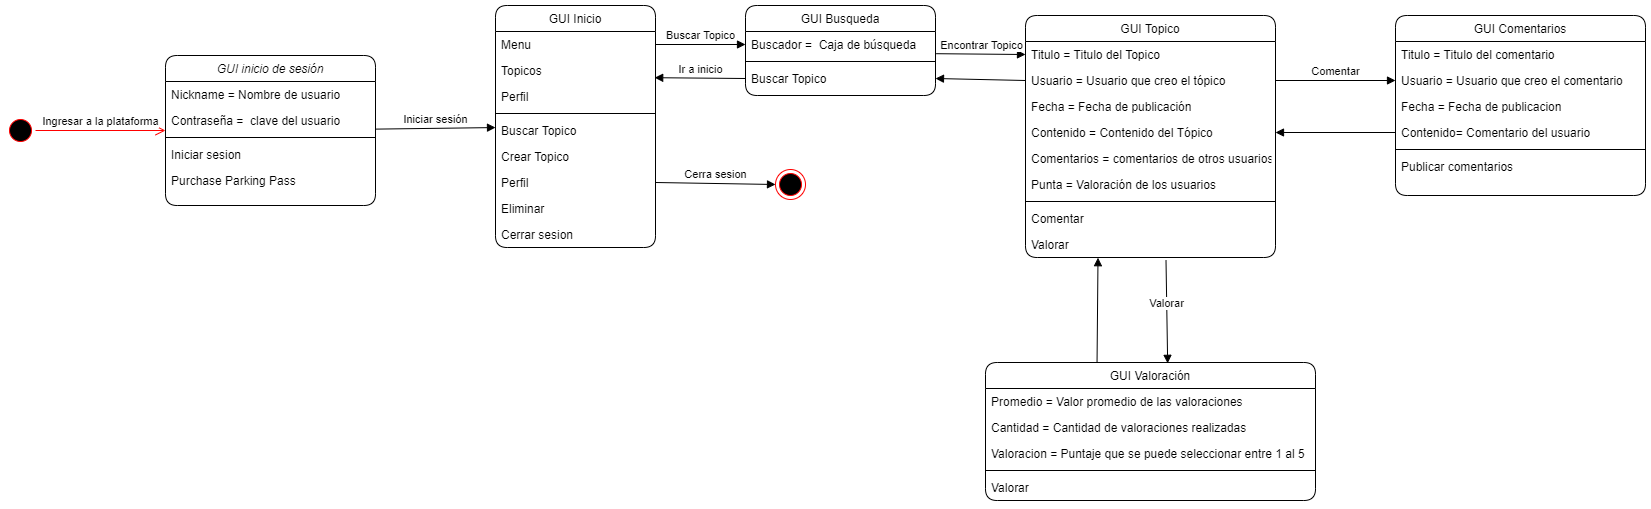

The diagram above was exported from draw.io. Its source (the exported page's mxGraphModel, read from the mxfile embedded in the PNG):
<mxGraphModel dx="1865" dy="580" grid="1" gridSize="10" guides="1" tooltips="1" connect="1" arrows="1" fold="1" page="1" pageScale="1" pageWidth="827" pageHeight="1169" math="0" shadow="0">
  <root>
    <mxCell id="WIyWlLk6GJQsqaUBKTNV-0" />
    <mxCell id="WIyWlLk6GJQsqaUBKTNV-1" parent="WIyWlLk6GJQsqaUBKTNV-0" />
    <mxCell id="zkfFHV4jXpPFQw0GAbJ--0" value="GUI inicio de sesión" style="swimlane;fontStyle=2;align=center;verticalAlign=top;childLayout=stackLayout;horizontal=1;startSize=26;horizontalStack=0;resizeParent=1;resizeLast=0;collapsible=1;marginBottom=0;rounded=1;shadow=0;strokeWidth=1;" parent="WIyWlLk6GJQsqaUBKTNV-1" vertex="1">
      <mxGeometry x="120" y="140" width="210" height="150" as="geometry">
        <mxRectangle x="230" y="140" width="160" height="26" as="alternateBounds" />
      </mxGeometry>
    </mxCell>
    <mxCell id="zkfFHV4jXpPFQw0GAbJ--1" value="Nickname = Nombre de usuario" style="text;align=left;verticalAlign=top;spacingLeft=4;spacingRight=4;overflow=hidden;rotatable=0;points=[[0,0.5],[1,0.5]];portConstraint=eastwest;" parent="zkfFHV4jXpPFQw0GAbJ--0" vertex="1">
      <mxGeometry y="26" width="210" height="26" as="geometry" />
    </mxCell>
    <mxCell id="zkfFHV4jXpPFQw0GAbJ--2" value="Contraseña =  clave del usuario" style="text;align=left;verticalAlign=top;spacingLeft=4;spacingRight=4;overflow=hidden;rotatable=0;points=[[0,0.5],[1,0.5]];portConstraint=eastwest;rounded=0;shadow=0;html=0;" parent="zkfFHV4jXpPFQw0GAbJ--0" vertex="1">
      <mxGeometry y="52" width="210" height="26" as="geometry" />
    </mxCell>
    <mxCell id="zkfFHV4jXpPFQw0GAbJ--4" value="" style="line;html=1;strokeWidth=1;align=left;verticalAlign=middle;spacingTop=-1;spacingLeft=3;spacingRight=3;rotatable=0;labelPosition=right;points=[];portConstraint=eastwest;" parent="zkfFHV4jXpPFQw0GAbJ--0" vertex="1">
      <mxGeometry y="78" width="210" height="8" as="geometry" />
    </mxCell>
    <mxCell id="zkfFHV4jXpPFQw0GAbJ--5" value="Iniciar sesion" style="text;align=left;verticalAlign=top;spacingLeft=4;spacingRight=4;overflow=hidden;rotatable=0;points=[[0,0.5],[1,0.5]];portConstraint=eastwest;" parent="zkfFHV4jXpPFQw0GAbJ--0" vertex="1">
      <mxGeometry y="86" width="210" height="26" as="geometry" />
    </mxCell>
    <mxCell id="D7CaplUP4grF1d-UKRPY-1" value="Purchase Parking Pass" style="text;align=left;verticalAlign=top;spacingLeft=4;spacingRight=4;overflow=hidden;rotatable=0;points=[[0,0.5],[1,0.5]];portConstraint=eastwest;" vertex="1" parent="zkfFHV4jXpPFQw0GAbJ--0">
      <mxGeometry y="112" width="210" height="26" as="geometry" />
    </mxCell>
    <mxCell id="zkfFHV4jXpPFQw0GAbJ--6" value="GUI Busqueda" style="swimlane;fontStyle=0;align=center;verticalAlign=top;childLayout=stackLayout;horizontal=1;startSize=26;horizontalStack=0;resizeParent=1;resizeLast=0;collapsible=1;marginBottom=0;rounded=1;shadow=0;strokeWidth=1;" parent="WIyWlLk6GJQsqaUBKTNV-1" vertex="1">
      <mxGeometry x="700" y="90" width="190" height="90" as="geometry">
        <mxRectangle x="130" y="380" width="160" height="26" as="alternateBounds" />
      </mxGeometry>
    </mxCell>
    <mxCell id="zkfFHV4jXpPFQw0GAbJ--7" value="Buscador =  Caja de búsqueda" style="text;align=left;verticalAlign=top;spacingLeft=4;spacingRight=4;overflow=hidden;rotatable=0;points=[[0,0.5],[1,0.5]];portConstraint=eastwest;" parent="zkfFHV4jXpPFQw0GAbJ--6" vertex="1">
      <mxGeometry y="26" width="190" height="26" as="geometry" />
    </mxCell>
    <mxCell id="zkfFHV4jXpPFQw0GAbJ--9" value="" style="line;html=1;strokeWidth=1;align=left;verticalAlign=middle;spacingTop=-1;spacingLeft=3;spacingRight=3;rotatable=0;labelPosition=right;points=[];portConstraint=eastwest;" parent="zkfFHV4jXpPFQw0GAbJ--6" vertex="1">
      <mxGeometry y="52" width="190" height="8" as="geometry" />
    </mxCell>
    <mxCell id="zkfFHV4jXpPFQw0GAbJ--10" value="Buscar Topico" style="text;align=left;verticalAlign=top;spacingLeft=4;spacingRight=4;overflow=hidden;rotatable=0;points=[[0,0.5],[1,0.5]];portConstraint=eastwest;fontStyle=0" parent="zkfFHV4jXpPFQw0GAbJ--6" vertex="1">
      <mxGeometry y="60" width="190" height="26" as="geometry" />
    </mxCell>
    <mxCell id="zkfFHV4jXpPFQw0GAbJ--13" value="GUI Topico" style="swimlane;fontStyle=0;align=center;verticalAlign=top;childLayout=stackLayout;horizontal=1;startSize=26;horizontalStack=0;resizeParent=1;resizeLast=0;collapsible=1;marginBottom=0;rounded=1;shadow=0;strokeWidth=1;" parent="WIyWlLk6GJQsqaUBKTNV-1" vertex="1">
      <mxGeometry x="980" y="100" width="250" height="242" as="geometry">
        <mxRectangle x="340" y="380" width="170" height="26" as="alternateBounds" />
      </mxGeometry>
    </mxCell>
    <mxCell id="zkfFHV4jXpPFQw0GAbJ--14" value="Titulo = Titulo del Topico" style="text;align=left;verticalAlign=top;spacingLeft=4;spacingRight=4;overflow=hidden;rotatable=0;points=[[0,0.5],[1,0.5]];portConstraint=eastwest;" parent="zkfFHV4jXpPFQw0GAbJ--13" vertex="1">
      <mxGeometry y="26" width="250" height="26" as="geometry" />
    </mxCell>
    <mxCell id="D7CaplUP4grF1d-UKRPY-16" value="Usuario = Usuario que creo el tópico" style="text;align=left;verticalAlign=top;spacingLeft=4;spacingRight=4;overflow=hidden;rotatable=0;points=[[0,0.5],[1,0.5]];portConstraint=eastwest;" vertex="1" parent="zkfFHV4jXpPFQw0GAbJ--13">
      <mxGeometry y="52" width="250" height="26" as="geometry" />
    </mxCell>
    <mxCell id="D7CaplUP4grF1d-UKRPY-17" value="Fecha = Fecha de publicación" style="text;align=left;verticalAlign=top;spacingLeft=4;spacingRight=4;overflow=hidden;rotatable=0;points=[[0,0.5],[1,0.5]];portConstraint=eastwest;" vertex="1" parent="zkfFHV4jXpPFQw0GAbJ--13">
      <mxGeometry y="78" width="250" height="26" as="geometry" />
    </mxCell>
    <mxCell id="D7CaplUP4grF1d-UKRPY-34" value="Contenido = Contenido del Tópico" style="text;align=left;verticalAlign=top;spacingLeft=4;spacingRight=4;overflow=hidden;rotatable=0;points=[[0,0.5],[1,0.5]];portConstraint=eastwest;" vertex="1" parent="zkfFHV4jXpPFQw0GAbJ--13">
      <mxGeometry y="104" width="250" height="26" as="geometry" />
    </mxCell>
    <mxCell id="D7CaplUP4grF1d-UKRPY-18" value="Comentarios = comentarios de otros usuarios" style="text;align=left;verticalAlign=top;spacingLeft=4;spacingRight=4;overflow=hidden;rotatable=0;points=[[0,0.5],[1,0.5]];portConstraint=eastwest;" vertex="1" parent="zkfFHV4jXpPFQw0GAbJ--13">
      <mxGeometry y="130" width="250" height="26" as="geometry" />
    </mxCell>
    <mxCell id="D7CaplUP4grF1d-UKRPY-19" value="Punta = Valoración de los usuarios" style="text;align=left;verticalAlign=top;spacingLeft=4;spacingRight=4;overflow=hidden;rotatable=0;points=[[0,0.5],[1,0.5]];portConstraint=eastwest;" vertex="1" parent="zkfFHV4jXpPFQw0GAbJ--13">
      <mxGeometry y="156" width="250" height="26" as="geometry" />
    </mxCell>
    <mxCell id="zkfFHV4jXpPFQw0GAbJ--15" value="" style="line;html=1;strokeWidth=1;align=left;verticalAlign=middle;spacingTop=-1;spacingLeft=3;spacingRight=3;rotatable=0;labelPosition=right;points=[];portConstraint=eastwest;" parent="zkfFHV4jXpPFQw0GAbJ--13" vertex="1">
      <mxGeometry y="182" width="250" height="8" as="geometry" />
    </mxCell>
    <mxCell id="D7CaplUP4grF1d-UKRPY-15" value="Comentar" style="text;align=left;verticalAlign=top;spacingLeft=4;spacingRight=4;overflow=hidden;rotatable=0;points=[[0,0.5],[1,0.5]];portConstraint=eastwest;" vertex="1" parent="zkfFHV4jXpPFQw0GAbJ--13">
      <mxGeometry y="190" width="250" height="26" as="geometry" />
    </mxCell>
    <mxCell id="D7CaplUP4grF1d-UKRPY-20" value="Valorar" style="text;align=left;verticalAlign=top;spacingLeft=4;spacingRight=4;overflow=hidden;rotatable=0;points=[[0,0.5],[1,0.5]];portConstraint=eastwest;" vertex="1" parent="zkfFHV4jXpPFQw0GAbJ--13">
      <mxGeometry y="216" width="250" height="26" as="geometry" />
    </mxCell>
    <mxCell id="zkfFHV4jXpPFQw0GAbJ--17" value="GUI Inicio" style="swimlane;fontStyle=0;align=center;verticalAlign=top;childLayout=stackLayout;horizontal=1;startSize=26;horizontalStack=0;resizeParent=1;resizeLast=0;collapsible=1;marginBottom=0;rounded=1;shadow=0;strokeWidth=1;" parent="WIyWlLk6GJQsqaUBKTNV-1" vertex="1">
      <mxGeometry x="450" y="90" width="160" height="242" as="geometry">
        <mxRectangle x="550" y="140" width="160" height="26" as="alternateBounds" />
      </mxGeometry>
    </mxCell>
    <mxCell id="zkfFHV4jXpPFQw0GAbJ--18" value="Menu" style="text;align=left;verticalAlign=top;spacingLeft=4;spacingRight=4;overflow=hidden;rotatable=0;points=[[0,0.5],[1,0.5]];portConstraint=eastwest;" parent="zkfFHV4jXpPFQw0GAbJ--17" vertex="1">
      <mxGeometry y="26" width="160" height="26" as="geometry" />
    </mxCell>
    <mxCell id="zkfFHV4jXpPFQw0GAbJ--19" value="Topicos" style="text;align=left;verticalAlign=top;spacingLeft=4;spacingRight=4;overflow=hidden;rotatable=0;points=[[0,0.5],[1,0.5]];portConstraint=eastwest;rounded=0;shadow=0;html=0;" parent="zkfFHV4jXpPFQw0GAbJ--17" vertex="1">
      <mxGeometry y="52" width="160" height="26" as="geometry" />
    </mxCell>
    <mxCell id="zkfFHV4jXpPFQw0GAbJ--20" value="Perfil" style="text;align=left;verticalAlign=top;spacingLeft=4;spacingRight=4;overflow=hidden;rotatable=0;points=[[0,0.5],[1,0.5]];portConstraint=eastwest;rounded=0;shadow=0;html=0;" parent="zkfFHV4jXpPFQw0GAbJ--17" vertex="1">
      <mxGeometry y="78" width="160" height="26" as="geometry" />
    </mxCell>
    <mxCell id="zkfFHV4jXpPFQw0GAbJ--23" value="" style="line;html=1;strokeWidth=1;align=left;verticalAlign=middle;spacingTop=-1;spacingLeft=3;spacingRight=3;rotatable=0;labelPosition=right;points=[];portConstraint=eastwest;" parent="zkfFHV4jXpPFQw0GAbJ--17" vertex="1">
      <mxGeometry y="104" width="160" height="8" as="geometry" />
    </mxCell>
    <mxCell id="zkfFHV4jXpPFQw0GAbJ--24" value="Buscar Topico" style="text;align=left;verticalAlign=top;spacingLeft=4;spacingRight=4;overflow=hidden;rotatable=0;points=[[0,0.5],[1,0.5]];portConstraint=eastwest;" parent="zkfFHV4jXpPFQw0GAbJ--17" vertex="1">
      <mxGeometry y="112" width="160" height="26" as="geometry" />
    </mxCell>
    <mxCell id="D7CaplUP4grF1d-UKRPY-12" value="Crear Topico" style="text;align=left;verticalAlign=top;spacingLeft=4;spacingRight=4;overflow=hidden;rotatable=0;points=[[0,0.5],[1,0.5]];portConstraint=eastwest;" vertex="1" parent="zkfFHV4jXpPFQw0GAbJ--17">
      <mxGeometry y="138" width="160" height="26" as="geometry" />
    </mxCell>
    <mxCell id="D7CaplUP4grF1d-UKRPY-13" value="Perfil" style="text;align=left;verticalAlign=top;spacingLeft=4;spacingRight=4;overflow=hidden;rotatable=0;points=[[0,0.5],[1,0.5]];portConstraint=eastwest;" vertex="1" parent="zkfFHV4jXpPFQw0GAbJ--17">
      <mxGeometry y="164" width="160" height="26" as="geometry" />
    </mxCell>
    <mxCell id="D7CaplUP4grF1d-UKRPY-14" value="Eliminar" style="text;align=left;verticalAlign=top;spacingLeft=4;spacingRight=4;overflow=hidden;rotatable=0;points=[[0,0.5],[1,0.5]];portConstraint=eastwest;" vertex="1" parent="zkfFHV4jXpPFQw0GAbJ--17">
      <mxGeometry y="190" width="160" height="26" as="geometry" />
    </mxCell>
    <mxCell id="zkfFHV4jXpPFQw0GAbJ--25" value="Cerrar sesion" style="text;align=left;verticalAlign=top;spacingLeft=4;spacingRight=4;overflow=hidden;rotatable=0;points=[[0,0.5],[1,0.5]];portConstraint=eastwest;" parent="zkfFHV4jXpPFQw0GAbJ--17" vertex="1">
      <mxGeometry y="216" width="160" height="26" as="geometry" />
    </mxCell>
    <mxCell id="D7CaplUP4grF1d-UKRPY-7" value="Iniciar sesión" style="html=1;verticalAlign=bottom;endArrow=block;" edge="1" parent="WIyWlLk6GJQsqaUBKTNV-1" source="zkfFHV4jXpPFQw0GAbJ--0" target="zkfFHV4jXpPFQw0GAbJ--17">
      <mxGeometry width="80" relative="1" as="geometry">
        <mxPoint x="350" y="170" as="sourcePoint" />
        <mxPoint x="430" y="170" as="targetPoint" />
      </mxGeometry>
    </mxCell>
    <mxCell id="D7CaplUP4grF1d-UKRPY-8" value="" style="ellipse;html=1;shape=endState;fillColor=#000000;strokeColor=#ff0000;rounded=1;" vertex="1" parent="WIyWlLk6GJQsqaUBKTNV-1">
      <mxGeometry x="730" y="254" width="30" height="30" as="geometry" />
    </mxCell>
    <mxCell id="D7CaplUP4grF1d-UKRPY-10" value="" style="ellipse;html=1;shape=startState;fillColor=#000000;strokeColor=#ff0000;rounded=1;" vertex="1" parent="WIyWlLk6GJQsqaUBKTNV-1">
      <mxGeometry x="-40" y="200" width="30" height="30" as="geometry" />
    </mxCell>
    <mxCell id="D7CaplUP4grF1d-UKRPY-11" value="Ingresar a la plataforma" style="edgeStyle=orthogonalEdgeStyle;html=1;verticalAlign=bottom;endArrow=open;endSize=8;strokeColor=#ff0000;" edge="1" source="D7CaplUP4grF1d-UKRPY-10" parent="WIyWlLk6GJQsqaUBKTNV-1" target="zkfFHV4jXpPFQw0GAbJ--0">
      <mxGeometry relative="1" as="geometry">
        <mxPoint x="25" y="220" as="targetPoint" />
      </mxGeometry>
    </mxCell>
    <mxCell id="D7CaplUP4grF1d-UKRPY-21" value="GUI Comentarios" style="swimlane;fontStyle=0;align=center;verticalAlign=top;childLayout=stackLayout;horizontal=1;startSize=26;horizontalStack=0;resizeParent=1;resizeLast=0;collapsible=1;marginBottom=0;rounded=1;shadow=0;strokeWidth=1;" vertex="1" parent="WIyWlLk6GJQsqaUBKTNV-1">
      <mxGeometry x="1350" y="100" width="250" height="180" as="geometry">
        <mxRectangle x="130" y="380" width="160" height="26" as="alternateBounds" />
      </mxGeometry>
    </mxCell>
    <mxCell id="D7CaplUP4grF1d-UKRPY-22" value="Titulo = Titulo del comentario" style="text;align=left;verticalAlign=top;spacingLeft=4;spacingRight=4;overflow=hidden;rotatable=0;points=[[0,0.5],[1,0.5]];portConstraint=eastwest;" vertex="1" parent="D7CaplUP4grF1d-UKRPY-21">
      <mxGeometry y="26" width="250" height="26" as="geometry" />
    </mxCell>
    <mxCell id="D7CaplUP4grF1d-UKRPY-30" value="Usuario = Usuario que creo el comentario" style="text;align=left;verticalAlign=top;spacingLeft=4;spacingRight=4;overflow=hidden;rotatable=0;points=[[0,0.5],[1,0.5]];portConstraint=eastwest;" vertex="1" parent="D7CaplUP4grF1d-UKRPY-21">
      <mxGeometry y="52" width="250" height="26" as="geometry" />
    </mxCell>
    <mxCell id="D7CaplUP4grF1d-UKRPY-31" value="Fecha = Fecha de publicacion" style="text;align=left;verticalAlign=top;spacingLeft=4;spacingRight=4;overflow=hidden;rotatable=0;points=[[0,0.5],[1,0.5]];portConstraint=eastwest;" vertex="1" parent="D7CaplUP4grF1d-UKRPY-21">
      <mxGeometry y="78" width="250" height="26" as="geometry" />
    </mxCell>
    <mxCell id="D7CaplUP4grF1d-UKRPY-32" value="Contenido= Comentario del usuario" style="text;align=left;verticalAlign=top;spacingLeft=4;spacingRight=4;overflow=hidden;rotatable=0;points=[[0,0.5],[1,0.5]];portConstraint=eastwest;" vertex="1" parent="D7CaplUP4grF1d-UKRPY-21">
      <mxGeometry y="104" width="250" height="26" as="geometry" />
    </mxCell>
    <mxCell id="D7CaplUP4grF1d-UKRPY-23" value="" style="line;html=1;strokeWidth=1;align=left;verticalAlign=middle;spacingTop=-1;spacingLeft=3;spacingRight=3;rotatable=0;labelPosition=right;points=[];portConstraint=eastwest;" vertex="1" parent="D7CaplUP4grF1d-UKRPY-21">
      <mxGeometry y="130" width="250" height="8" as="geometry" />
    </mxCell>
    <mxCell id="D7CaplUP4grF1d-UKRPY-24" value="Publicar comentarios" style="text;align=left;verticalAlign=top;spacingLeft=4;spacingRight=4;overflow=hidden;rotatable=0;points=[[0,0.5],[1,0.5]];portConstraint=eastwest;fontStyle=0" vertex="1" parent="D7CaplUP4grF1d-UKRPY-21">
      <mxGeometry y="138" width="250" height="26" as="geometry" />
    </mxCell>
    <mxCell id="D7CaplUP4grF1d-UKRPY-26" value="GUI Valoración" style="swimlane;fontStyle=0;align=center;verticalAlign=top;childLayout=stackLayout;horizontal=1;startSize=26;horizontalStack=0;resizeParent=1;resizeLast=0;collapsible=1;marginBottom=0;rounded=1;shadow=0;strokeWidth=1;" vertex="1" parent="WIyWlLk6GJQsqaUBKTNV-1">
      <mxGeometry x="940" y="447" width="330" height="138" as="geometry">
        <mxRectangle x="130" y="380" width="160" height="26" as="alternateBounds" />
      </mxGeometry>
    </mxCell>
    <mxCell id="D7CaplUP4grF1d-UKRPY-27" value="Promedio = Valor promedio de las valoraciones" style="text;align=left;verticalAlign=top;spacingLeft=4;spacingRight=4;overflow=hidden;rotatable=0;points=[[0,0.5],[1,0.5]];portConstraint=eastwest;" vertex="1" parent="D7CaplUP4grF1d-UKRPY-26">
      <mxGeometry y="26" width="330" height="26" as="geometry" />
    </mxCell>
    <mxCell id="D7CaplUP4grF1d-UKRPY-37" value="Cantidad = Cantidad de valoraciones realizadas" style="text;align=left;verticalAlign=top;spacingLeft=4;spacingRight=4;overflow=hidden;rotatable=0;points=[[0,0.5],[1,0.5]];portConstraint=eastwest;" vertex="1" parent="D7CaplUP4grF1d-UKRPY-26">
      <mxGeometry y="52" width="330" height="26" as="geometry" />
    </mxCell>
    <mxCell id="D7CaplUP4grF1d-UKRPY-38" value="Valoracion = Puntaje que se puede seleccionar entre 1 al 5" style="text;align=left;verticalAlign=top;spacingLeft=4;spacingRight=4;overflow=hidden;rotatable=0;points=[[0,0.5],[1,0.5]];portConstraint=eastwest;" vertex="1" parent="D7CaplUP4grF1d-UKRPY-26">
      <mxGeometry y="78" width="330" height="26" as="geometry" />
    </mxCell>
    <mxCell id="D7CaplUP4grF1d-UKRPY-28" value="" style="line;html=1;strokeWidth=1;align=left;verticalAlign=middle;spacingTop=-1;spacingLeft=3;spacingRight=3;rotatable=0;labelPosition=right;points=[];portConstraint=eastwest;" vertex="1" parent="D7CaplUP4grF1d-UKRPY-26">
      <mxGeometry y="104" width="330" height="8" as="geometry" />
    </mxCell>
    <mxCell id="D7CaplUP4grF1d-UKRPY-29" value="Valorar" style="text;align=left;verticalAlign=top;spacingLeft=4;spacingRight=4;overflow=hidden;rotatable=0;points=[[0,0.5],[1,0.5]];portConstraint=eastwest;fontStyle=0" vertex="1" parent="D7CaplUP4grF1d-UKRPY-26">
      <mxGeometry y="112" width="330" height="26" as="geometry" />
    </mxCell>
    <mxCell id="D7CaplUP4grF1d-UKRPY-39" value="Buscar Topico" style="html=1;verticalAlign=bottom;endArrow=block;exitX=1;exitY=0.5;exitDx=0;exitDy=0;entryX=0;entryY=0.5;entryDx=0;entryDy=0;" edge="1" parent="WIyWlLk6GJQsqaUBKTNV-1" source="zkfFHV4jXpPFQw0GAbJ--18" target="zkfFHV4jXpPFQw0GAbJ--7">
      <mxGeometry width="80" relative="1" as="geometry">
        <mxPoint x="680" y="320" as="sourcePoint" />
        <mxPoint x="760" y="320" as="targetPoint" />
      </mxGeometry>
    </mxCell>
    <mxCell id="D7CaplUP4grF1d-UKRPY-40" value="Ir a inicio" style="html=1;verticalAlign=bottom;endArrow=block;exitX=0;exitY=0.5;exitDx=0;exitDy=0;entryX=0.995;entryY=0.777;entryDx=0;entryDy=0;entryPerimeter=0;" edge="1" parent="WIyWlLk6GJQsqaUBKTNV-1" source="zkfFHV4jXpPFQw0GAbJ--10" target="zkfFHV4jXpPFQw0GAbJ--19">
      <mxGeometry width="80" relative="1" as="geometry">
        <mxPoint x="690" y="330" as="sourcePoint" />
        <mxPoint x="770" y="330" as="targetPoint" />
      </mxGeometry>
    </mxCell>
    <mxCell id="D7CaplUP4grF1d-UKRPY-41" value="Encontrar Topico" style="html=1;verticalAlign=bottom;endArrow=block;entryX=0;entryY=0.5;entryDx=0;entryDy=0;exitX=1.004;exitY=0.854;exitDx=0;exitDy=0;exitPerimeter=0;" edge="1" parent="WIyWlLk6GJQsqaUBKTNV-1" source="zkfFHV4jXpPFQw0GAbJ--7" target="zkfFHV4jXpPFQw0GAbJ--14">
      <mxGeometry width="80" relative="1" as="geometry">
        <mxPoint x="895" y="119" as="sourcePoint" />
        <mxPoint x="880" y="220.5" as="targetPoint" />
      </mxGeometry>
    </mxCell>
    <mxCell id="D7CaplUP4grF1d-UKRPY-42" value="Comentar" style="html=1;verticalAlign=bottom;endArrow=block;entryX=0;entryY=0.5;entryDx=0;entryDy=0;exitX=1;exitY=0.5;exitDx=0;exitDy=0;" edge="1" parent="WIyWlLk6GJQsqaUBKTNV-1" source="D7CaplUP4grF1d-UKRPY-16" target="D7CaplUP4grF1d-UKRPY-30">
      <mxGeometry width="80" relative="1" as="geometry">
        <mxPoint x="710" y="350" as="sourcePoint" />
        <mxPoint x="790" y="350" as="targetPoint" />
      </mxGeometry>
    </mxCell>
    <mxCell id="D7CaplUP4grF1d-UKRPY-43" value="" style="html=1;verticalAlign=bottom;endArrow=block;entryX=1;entryY=0.5;entryDx=0;entryDy=0;exitX=0;exitY=0.5;exitDx=0;exitDy=0;" edge="1" parent="WIyWlLk6GJQsqaUBKTNV-1" source="D7CaplUP4grF1d-UKRPY-32" target="D7CaplUP4grF1d-UKRPY-34">
      <mxGeometry width="80" relative="1" as="geometry">
        <mxPoint x="720" y="360" as="sourcePoint" />
        <mxPoint x="800" y="360" as="targetPoint" />
      </mxGeometry>
    </mxCell>
    <mxCell id="D7CaplUP4grF1d-UKRPY-44" value="Valorar" style="html=1;verticalAlign=bottom;endArrow=block;entryX=0.552;entryY=0.006;entryDx=0;entryDy=0;entryPerimeter=0;exitX=0.562;exitY=1.1;exitDx=0;exitDy=0;exitPerimeter=0;" edge="1" parent="WIyWlLk6GJQsqaUBKTNV-1" source="D7CaplUP4grF1d-UKRPY-20" target="D7CaplUP4grF1d-UKRPY-26">
      <mxGeometry width="80" relative="1" as="geometry">
        <mxPoint x="730" y="370" as="sourcePoint" />
        <mxPoint x="810" y="370" as="targetPoint" />
      </mxGeometry>
    </mxCell>
    <mxCell id="D7CaplUP4grF1d-UKRPY-45" value="" style="html=1;verticalAlign=bottom;endArrow=block;entryX=0.29;entryY=1.008;entryDx=0;entryDy=0;entryPerimeter=0;exitX=0.338;exitY=0;exitDx=0;exitDy=0;exitPerimeter=0;" edge="1" parent="WIyWlLk6GJQsqaUBKTNV-1" source="D7CaplUP4grF1d-UKRPY-26" target="D7CaplUP4grF1d-UKRPY-20">
      <mxGeometry width="80" relative="1" as="geometry">
        <mxPoint x="740" y="380" as="sourcePoint" />
        <mxPoint x="820" y="380" as="targetPoint" />
      </mxGeometry>
    </mxCell>
    <mxCell id="D7CaplUP4grF1d-UKRPY-46" value="Cerra sesion" style="html=1;verticalAlign=bottom;endArrow=block;exitX=1;exitY=0.5;exitDx=0;exitDy=0;entryX=0;entryY=0.5;entryDx=0;entryDy=0;" edge="1" parent="WIyWlLk6GJQsqaUBKTNV-1" source="D7CaplUP4grF1d-UKRPY-13" target="D7CaplUP4grF1d-UKRPY-8">
      <mxGeometry width="80" relative="1" as="geometry">
        <mxPoint x="660" y="500" as="sourcePoint" />
        <mxPoint x="740" y="500" as="targetPoint" />
      </mxGeometry>
    </mxCell>
    <mxCell id="D7CaplUP4grF1d-UKRPY-47" value="" style="html=1;verticalAlign=bottom;endArrow=block;exitX=0;exitY=0.5;exitDx=0;exitDy=0;entryX=1;entryY=0.5;entryDx=0;entryDy=0;" edge="1" parent="WIyWlLk6GJQsqaUBKTNV-1" source="D7CaplUP4grF1d-UKRPY-16" target="zkfFHV4jXpPFQw0GAbJ--10">
      <mxGeometry width="80" relative="1" as="geometry">
        <mxPoint x="970.8" y="211.3" as="sourcePoint" />
        <mxPoint x="879.9999999999998" y="210.502" as="targetPoint" />
      </mxGeometry>
    </mxCell>
  </root>
</mxGraphModel>